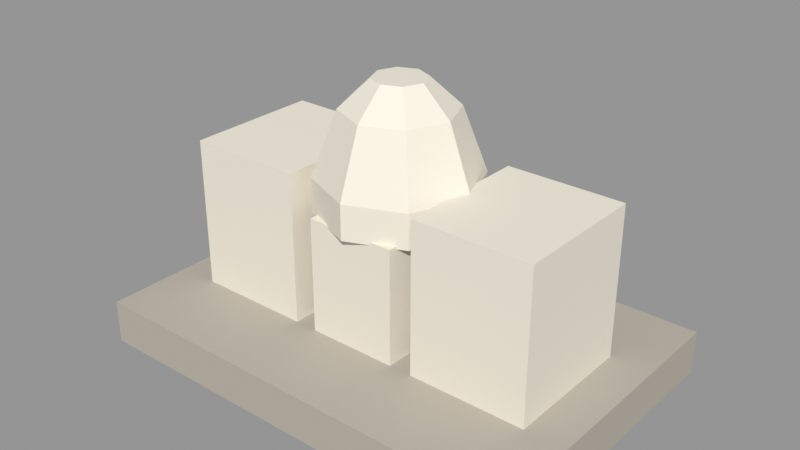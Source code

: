 # Source: VIC_L12_MINIATURE.blend  (saved by Blender 5.2.45; exported with 4.5.12 LTS)
import bpy
from mathutils import Matrix  # noqa: F401  (used for matrix-valued properties, if any)

bpy.ops.wm.read_factory_settings(use_empty=True)
scene = bpy.context.scene
scene.name = 'VIC_L12_MINIATURE'

# ---- collections
col_vic_l12_miniature = bpy.data.collections.new('VIC_L12_MINIATURE'); scene.collection.children.link(col_vic_l12_miniature)

# ---- materials (node trees are filled in below, after node groups)
mat_vic008_stone = bpy.data.materials.new('VIC008_Stone')
mat_vic008_stone.diffuse_color = (0.4508, 0.4125, 0.3515, 1.0)
mat_vic008_ivory = bpy.data.materials.new('VIC008_Ivory')
mat_vic008_ivory.diffuse_color = (0.8148, 0.7682, 0.6584, 1.0)

# ---- material node trees
mat_vic008_stone.use_nodes = True; mat_vic008_stone.node_tree.nodes.clear()
_N = mat_vic008_stone.node_tree.nodes; _L = mat_vic008_stone.node_tree.links
n0 = _N.new('ShaderNodeBsdfPrincipled'); n0.name = 'Principled BSDF'; n0.location = (-200, 100)
n0.inputs[0].default_value = (0.4508, 0.4125, 0.3515, 1.0)
n0.inputs[2].default_value = 0.76
n0.inputs[10].default_value = 0.005
n1 = _N.new('ShaderNodeOutputMaterial'); n1.name = 'Material Output'; n1.location = (200, 100)
_L.new(n0.outputs[0], n1.inputs[0])
n1.is_active_output = True
mat_vic008_ivory.use_nodes = True; mat_vic008_ivory.node_tree.nodes.clear()
_N = mat_vic008_ivory.node_tree.nodes; _L = mat_vic008_ivory.node_tree.links
n0 = _N.new('ShaderNodeBsdfPrincipled'); n0.name = 'Principled BSDF'; n0.location = (-200, 100)
n0.inputs[0].default_value = (0.8148, 0.7682, 0.6584, 1.0)
n0.inputs[2].default_value = 0.76
n0.inputs[10].default_value = 0.005
n1 = _N.new('ShaderNodeOutputMaterial'); n1.name = 'Material Output'; n1.location = (200, 100)
_L.new(n0.outputs[0], n1.inputs[0])
n1.is_active_output = True

# ---- meshes
me_vic_l12_miniature__stone = bpy.data.meshes.new('VIC_L12_MINIATURE__Stone')
me_vic_l12_miniature__stone.from_pydata([(-1.25, 0.85, 0.0), (1.25, 0.85, 0.0), (1.25, 0.85, 0.24), (-1.25, 0.85, 0.24), (-1.25, -0.85, 0.0), (1.25, -0.85, 0.0), (1.25, -0.85, 0.24), (-1.25, -0.85, 0.24)], [], [(3, 1, 0), (5, 7, 4), (4, 3, 0), (2, 5, 1), (1, 4, 0), (7, 2, 3), (3, 2, 1), (5, 6, 7), (4, 7, 3), (2, 6, 5), (1, 5, 4), (7, 6, 2)])
me_vic_l12_miniature__stone.materials.append(mat_vic008_stone)
me_vic_l12_miniature__stone.update()
me_vic_l12_miniature__ivory = bpy.data.meshes.new('VIC_L12_MINIATURE__Ivory')
me_vic_l12_miniature__ivory.from_pydata([(-1.025, 0.375, 0.225), (-0.375, 0.375, 0.225), (-0.375, 0.375, 1.075), (-1.025, 0.375, 1.075), (-1.025, -0.375, 0.225), (-0.375, -0.375, 0.225), (-0.375, -0.375, 1.075), (-1.025, -0.375, 1.075), (0.375, 0.375, 0.225), (1.025, 0.375, 0.225), (1.025, 0.375, 1.075), (0.375, 0.375, 1.075), (0.375, -0.375, 0.225), (1.025, -0.375, 0.225), (1.025, -0.375, 1.075), (0.375, -0.375, 1.075), (-0.25, 0.375, 0.225), (0.25, 0.375, 0.225), (0.25, 0.375, 0.875), (-0.25, 0.375, 0.875), (-0.25, -0.375, 0.225), (0.25, -0.375, 0.225), (0.25, -0.375, 0.875), (-0.25, -0.375, 0.875), (0.43, 0.0, 0.86), (0.3041, -0.3041, 0.86), (2.633e-17, -0.43, 0.86), (-0.3041, -0.3041, 0.86), (-0.43, -5.266e-17, 0.86), (-0.3041, 0.3041, 0.86), (-7.899e-17, 0.43, 0.86), (0.3041, 0.3041, 0.86), (0.43, 0.0, 1.05), (0.3041, -0.3041, 1.05), (2.633e-17, -0.43, 1.05), (-0.3041, -0.3041, 1.05), (-0.43, -5.266e-17, 1.05), (-0.3041, 0.3041, 1.05), (-7.899e-17, 0.43, 1.05), (0.3041, 0.3041, 1.05), (0.3, 0.0, 1.4), (0.2121, -0.2121, 1.4), (1.837e-17, -0.3, 1.4), (-0.2121, -0.2121, 1.4), (-0.3, -3.674e-17, 1.4), (-0.2121, 0.2121, 1.4), (-5.511e-17, 0.3, 1.4), (0.2121, 0.2121, 1.4), (0.14, 0.0, 1.55), (0.09899, -0.09899, 1.55), (8.573e-18, -0.14, 1.55), (-0.09899, -0.09899, 1.55), (-0.14, -1.715e-17, 1.55), (-0.09899, 0.09899, 1.55), (-2.572e-17, 0.14, 1.55), (0.09899, 0.09899, 1.55)], [], [(3, 1, 0), (5, 7, 4), (4, 3, 0), (2, 5, 1), (1, 4, 0), (7, 2, 3), (11, 9, 8), (13, 15, 12), (12, 11, 8), (10, 13, 9), (9, 12, 8), (15, 10, 11), (19, 17, 16), (21, 23, 20), (20, 19, 16), (18, 21, 17), (17, 20, 16), (23, 18, 19), (29, 30, 26), (53, 51, 49), (32, 25, 24), (33, 26, 25), (34, 27, 26), (35, 28, 27), (36, 29, 28), (37, 30, 29), (38, 31, 30), (39, 24, 31), (40, 33, 32), (41, 34, 33), (42, 35, 34), (43, 36, 35), (44, 37, 36), (45, 38, 37), (46, 39, 38), (47, 32, 39), (48, 41, 40), (49, 42, 41), (50, 43, 42), (51, 44, 43), (52, 45, 44), (53, 46, 45), (54, 47, 46), (55, 40, 47), (3, 2, 1), (5, 6, 7), (4, 7, 3), (2, 6, 5), (1, 5, 4), (7, 6, 2), (11, 10, 9), (13, 14, 15), (12, 15, 11), (10, 14, 13), (9, 13, 12), (15, 14, 10), (19, 18, 17), (21, 22, 23), (20, 23, 19), (18, 22, 21), (17, 21, 20), (23, 22, 18), (30, 31, 24), (24, 25, 30), (25, 26, 30), (26, 27, 28), (28, 29, 26), (49, 48, 55), (55, 54, 53), (53, 52, 51), (51, 50, 49), (49, 55, 53), (32, 33, 25), (33, 34, 26), (34, 35, 27), (35, 36, 28), (36, 37, 29), (37, 38, 30), (38, 39, 31), (39, 32, 24), (40, 41, 33), (41, 42, 34), (42, 43, 35), (43, 44, 36), (44, 45, 37), (45, 46, 38), (46, 47, 39), (47, 40, 32), (48, 49, 41), (49, 50, 42), (50, 51, 43), (51, 52, 44), (52, 53, 45), (53, 54, 46), (54, 55, 47), (55, 48, 40)])
me_vic_l12_miniature__ivory.materials.append(mat_vic008_ivory)
me_vic_l12_miniature__ivory.update()

# ---- objects
ob_vic_l12_miniature__stone = bpy.data.objects.new('VIC_L12_MINIATURE__Stone', me_vic_l12_miniature__stone)
ob_vic_l12_miniature__ivory = bpy.data.objects.new('VIC_L12_MINIATURE__Ivory', me_vic_l12_miniature__ivory)
ob_vic_l12_miniature__mountorigin = bpy.data.objects.new('VIC_L12_MINIATURE__MountOrigin', None)

# ---- transforms, parenting, visibility, modifiers, constraints
ob_vic_l12_miniature__stone.location = (0.0, 0.0, 0.0)
ob_vic_l12_miniature__ivory.location = (0.0, 0.0, 0.0)
ob_vic_l12_miniature__mountorigin.location = (0.0, 0.0, 0.0)
ob_vic_l12_miniature__mountorigin.empty_display_size = 0.25

# ---- collection membership
col_vic_l12_miniature.objects.link(ob_vic_l12_miniature__stone)
col_vic_l12_miniature.objects.link(ob_vic_l12_miniature__ivory)
col_vic_l12_miniature.objects.link(ob_vic_l12_miniature__mountorigin)

# ---- scene / render settings (as saved in the file)
scene.frame_start = 1; scene.frame_end = 250; scene.frame_set(1)
scene.render.engine = 'BLENDER_EEVEE_NEXT'
scene.render.image_settings.exr_codec = 'NONE'
scene.render.use_bake_clear = False
scene.render.bake_margin = 0
scene.render.bake_bias = 0.0
scene.render.bake_samples = 0
scene.render.simplify_subdivision_render = 0
scene.render.simplify_child_particles_render = 0.0
scene.render.compositor_device = 'GPU'
scene.eevee.use_volume_custom_range = False
scene.eevee.gtao_distance = 0.0
scene.eevee.use_fast_gi = False
scene.eevee.fast_gi_thickness_near = 0.1
scene.eevee.fast_gi_thickness_far = 0.0
scene.eevee.ray_tracing_options.screen_trace_thickness = 0.1
scene.view_settings.view_transform = 'Standard'
bpy.context.view_layer.update()

# ---- added for rendering (the .blend has no active camera and no usable light): camera, sun + grey world if the file has none
cam_auto = bpy.data.cameras.new('AutoCamera')
cam_auto.lens = 50.0
cam_auto.sensor_width = 36.0
cam_auto.clip_end = 1000.0
ob_auto_camera = bpy.data.objects.new('AutoCamera', cam_auto)
scene.collection.objects.link(ob_auto_camera)
ob_auto_camera.location = (3.14338, -3.77206, 3.28971)
ob_auto_camera.rotation_euler = (1.09748, -7.21219e-08, 0.694738)
scene.camera = ob_auto_camera
light_auto_sun = bpy.data.lights.new('AutoSun', 'SUN')
light_auto_sun.energy = 3.0
light_auto_sun.angle = 0.0523599
ob_auto_sun = bpy.data.objects.new('AutoSun', light_auto_sun)
scene.collection.objects.link(ob_auto_sun)
ob_auto_sun.rotation_euler = (0.872665, 0.174533, 0.523599)
if scene.world is None:
    world_auto = bpy.data.worlds.new('AutoWorld')
    world_auto.color = (0.3, 0.3, 0.3)
    scene.world = world_auto
bpy.context.view_layer.update()
